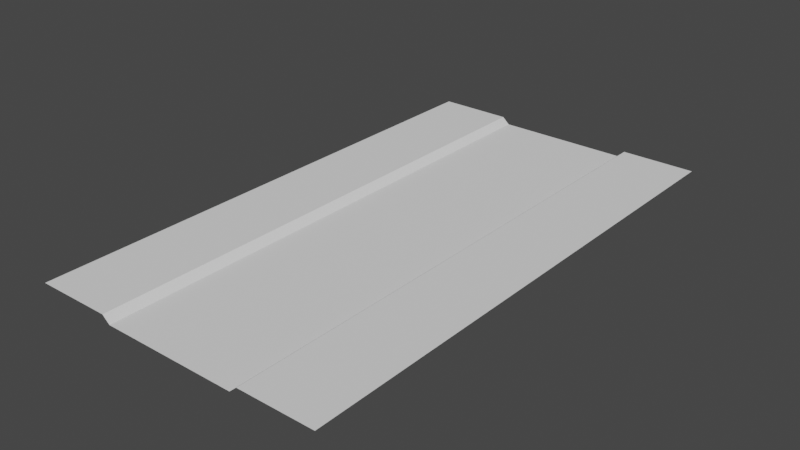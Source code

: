 # Source: level000.blend  (saved by Blender 3.2.14; exported with 4.5.12 LTS)
import bpy
from mathutils import Matrix  # noqa: F401  (used for matrix-valued properties, if any)

bpy.ops.wm.read_factory_settings(use_empty=True)
scene = bpy.context.scene
scene.name = 'Scene'

# ---- collections
col_collection = bpy.data.collections.new('Collection'); scene.collection.children.link(col_collection)

# ---- world
world_world = bpy.data.worlds.new('World'); scene.world = world_world
world_world.use_nodes = True; world_world.node_tree.nodes.clear()
_N = world_world.node_tree.nodes; _L = world_world.node_tree.links
n0 = _N.new('ShaderNodeOutputWorld'); n0.name = 'World Output'; n0.location = (300, 300)
n1 = _N.new('ShaderNodeBackground'); n1.name = 'Background'; n1.location = (10, 300)
n1.inputs[0].default_value = (0.05088, 0.05088, 0.05088, 1.0)
_L.new(n1.outputs[0], n0.inputs[0])
n0.is_active_output = True
world_world.color = (0.05088, 0.05088, 0.05088)
world_world.use_sun_shadow = False
world_world.sun_shadow_jitter_overblur = 0.0

# ---- meshes
me_plane = bpy.data.meshes.new('Plane')
me_plane.from_pydata([(-45.0, 0.0, 2.0), (45.0, 0.0, 2.0), (-45.0, 160.0, 2.0), (45.0, 160.0, 2.0), (-22.5, 0.0, 2.0), (22.5, 0.0, 2.0), (22.5, 160.0, 2.0), (-22.5, 160.0, 2.0), (-20.25, 0.0, 0.0), (-20.25, 160.0, 0.0), (20.25, 0.0, 0.0), (20.25, 160.0, 0.0), (-22.5, 13.33, 2.0), (-22.5, 26.67, 2.0), (-22.5, 40.0, 2.0), (-22.5, 53.33, 2.0), (-22.5, 66.67, 2.0), (-22.5, 80.0, 2.0), (-22.5, 93.33, 2.0), (-22.5, 106.7, 2.0), (-22.5, 120.0, 2.0), (-22.5, 133.3, 2.0), (-22.5, 146.7, 2.0), (22.5, 13.33, 2.0), (22.5, 26.67, 2.0), (22.5, 40.0, 2.0), (22.5, 53.33, 2.0), (22.5, 66.67, 2.0), (22.5, 80.0, 2.0), (22.5, 93.33, 2.0), (22.5, 106.7, 2.0), (22.5, 120.0, 2.0), (22.5, 133.3, 2.0), (22.5, 146.7, 2.0), (-20.25, 13.33, 0.0), (-20.25, 26.67, 0.0), (-20.25, 40.0, 0.0), (-20.25, 53.33, 0.0), (-20.25, 66.67, 0.0), (-20.25, 80.0, 0.0), (-20.25, 93.33, 0.0), (-20.25, 106.7, 0.0), (-20.25, 120.0, 0.0), (-20.25, 133.3, 0.0), (-20.25, 146.7, 0.0), (20.25, 13.33, 0.0), (20.25, 26.67, 0.0), (20.25, 40.0, 0.0), (20.25, 53.33, 0.0), (20.25, 66.67, 0.0), (20.25, 80.0, 0.0), (20.25, 93.33, 0.0), (20.25, 106.7, 0.0), (20.25, 120.0, 0.0), (20.25, 133.3, 0.0), (20.25, 146.7, 0.0)], [], [(55, 33, 6, 11), (22, 44, 9, 7), (4, 8, 34, 12), (12, 34, 35, 13), (13, 35, 36, 14), (14, 36, 37, 15), (15, 37, 38, 16), (16, 38, 39, 17), (17, 39, 40, 18), (18, 40, 41, 19), (19, 41, 42, 20), (20, 42, 43, 21), (21, 43, 44, 22), (10, 5, 23, 45), (45, 23, 24, 46), (46, 24, 25, 47), (47, 25, 26, 48), (48, 26, 27, 49), (49, 27, 28, 50), (50, 28, 29, 51), (51, 29, 30, 52), (52, 30, 31, 53), (53, 31, 32, 54), (54, 32, 33, 55), (0, 4, 12, 13, 14, 15, 16, 17, 18, 19, 20, 21, 22, 7, 2), (5, 1, 3, 6, 33, 32, 31, 30, 29, 28, 27, 26, 25, 24, 23)])
_uv = me_plane.uv_layers.new(name='UVMap')
_uv.uv.foreach_set('vector', [0.625, 0.9167, 0.75, 0.9167, 0.75, 1.0, 0.625, 1.0, 0.25, 0.9167, 0.375, 0.9167, 0.375, 1.0, 0.25, 1.0, 0.25, 0.0, 0.375, 0.0, 0.375, 0.08333, 0.25, 0.08333, 0.25, 0.08333, 0.375, 0.08333, 0.375, 0.1667, 0.25, 0.1667, 0.25, 0.1667, 0.375, 0.1667, 0.375, 0.25, 0.25, 0.25, 0.25, 0.25, 0.375, 0.25, 0.375, 0.3333, 0.25, 0.3333, 0.25, 0.3333, 0.375, 0.3333, 0.375, 0.4167, 0.25, 0.4167, 0.25, 0.4167, 0.375, 0.4167, 0.375, 0.5, 0.25, 0.5, 0.25, 0.5, 0.375, 0.5, 0.375, 0.5833, 0.25, 0.5833, 0.25, 0.5833, 0.375, 0.5833, 0.375, 0.6667, 0.25, 0.6667, 0.25, 0.6667, 0.375, 0.6667, 0.375, 0.75, 0.25, 0.75, 0.25, 0.75, 0.375, 0.75, 0.375, 0.8333, 0.25, 0.8333, 0.25, 0.8333, 0.375, 0.8333, 0.375, 0.9167, 0.25, 0.9167, 0.625, 0.0, 0.75, 0.0, 0.75, 0.08333, 0.625, 0.08333, 0.625, 0.08333, 0.75, 0.08333, 0.75, 0.1667, 0.625, 0.1667, 0.625, 0.1667, 0.75, 0.1667, 0.75, 0.25, 0.625, 0.25, 0.625, 0.25, 0.75, 0.25, 0.75, 0.3333, 0.625, 0.3333, 0.625, 0.3333, 0.75, 0.3333, 0.75, 0.4167, 0.625, 0.4167, 0.625, 0.4167, 0.75, 0.4167, 0.75, 0.5, 0.625, 0.5, 0.625, 0.5, 0.75, 0.5, 0.75, 0.5833, 0.625, 0.5833, 0.625, 0.5833, 0.75, 0.5833, 0.75, 0.6667, 0.625, 0.6667, 0.625, 0.6667, 0.75, 0.6667, 0.75, 0.75, 0.625, 0.75, 0.625, 0.75, 0.75, 0.75, 0.75, 0.8333, 0.625, 0.8333, 0.625, 0.8333, 0.75, 0.8333, 0.75, 0.9167, 0.625, 0.9167, 0.0, 0.0, 0.25, 0.0, 0.25, 0.08333, 0.25, 0.1667, 0.25, 0.25, 0.25, 0.3333, 0.25, 0.4167, 0.25, 0.5, 0.25, 0.5833, 0.25, 0.6667, 0.25, 0.75, 0.25, 0.8333, 0.25, 0.9167, 0.25, 1.0, 0.0, 1.0, 0.75, 0.0, 1.0, 0.0, 1.0, 1.0, 0.75, 1.0, 0.75, 0.9167, 0.75, 0.8333, 0.75, 0.75, 0.75, 0.6667, 0.75, 0.5833, 0.75, 0.5, 0.75, 0.4167, 0.75, 0.3333, 0.75, 0.25, 0.75, 0.1667, 0.75, 0.08333])
me_plane.update()
me_plane_001 = bpy.data.meshes.new('Plane.001')
me_plane_001.from_pydata([(0.002809, 0.0, 0.0), (0.002809, 160.0, 0.0), (-20.25, 0.0, 0.0), (-20.25, 160.0, 0.0), (20.25, 0.0, 0.0), (20.25, 160.0, 0.0), (0.002809, 13.33, 0.0), (0.002809, 26.67, 0.0), (0.002809, 40.0, 0.0), (0.002809, 53.33, 0.0), (0.002809, 66.67, 0.0), (0.002809, 80.0, 0.0), (0.002809, 93.33, 0.0), (0.002809, 106.7, 0.0), (0.002809, 120.0, 0.0), (0.002809, 133.3, 0.0), (0.002809, 146.7, 0.0), (-20.25, 13.33, 0.0), (-20.25, 26.67, 0.0), (-20.25, 40.0, 0.0), (-20.25, 53.33, 0.0), (-20.25, 66.67, 0.0), (-20.25, 80.0, 0.0), (-20.25, 93.33, 0.0), (-20.25, 106.7, 0.0), (-20.25, 120.0, 0.0), (-20.25, 133.3, 0.0), (-20.25, 146.7, 0.0), (20.25, 13.33, 0.0), (20.25, 26.67, 0.0), (20.25, 40.0, 0.0), (20.25, 53.33, 0.0), (20.25, 66.67, 0.0), (20.25, 80.0, 0.0), (20.25, 93.33, 0.0), (20.25, 106.7, 0.0), (20.25, 120.0, 0.0), (20.25, 133.3, 0.0), (20.25, 146.7, 0.0)], [], [(27, 16, 1, 3), (16, 38, 5, 1), (0, 4, 28, 6), (6, 28, 29, 7), (7, 29, 30, 8), (8, 30, 31, 9), (9, 31, 32, 10), (10, 32, 33, 11), (11, 33, 34, 12), (12, 34, 35, 13), (13, 35, 36, 14), (14, 36, 37, 15), (15, 37, 38, 16), (2, 0, 6, 17), (17, 6, 7, 18), (18, 7, 8, 19), (19, 8, 9, 20), (20, 9, 10, 21), (21, 10, 11, 22), (22, 11, 12, 23), (23, 12, 13, 24), (24, 13, 14, 25), (25, 14, 15, 26), (26, 15, 16, 27)])
_uv = me_plane_001.uv_layers.new(name='UVMap')
_uv.uv.foreach_set('vector', [0.375, 0.9167, 0.5, 0.9167, 0.5, 1.0, 0.375, 1.0, 0.5, 0.9167, 0.625, 0.9167, 0.625, 1.0, 0.5, 1.0, 0.5, 0.0, 0.625, 0.0, 0.625, 0.08333, 0.5, 0.08333, 0.5, 0.08333, 0.625, 0.08333, 0.625, 0.1667, 0.5, 0.1667, 0.5, 0.1667, 0.625, 0.1667, 0.625, 0.25, 0.5, 0.25, 0.5, 0.25, 0.625, 0.25, 0.625, 0.3333, 0.5, 0.3333, 0.5, 0.3333, 0.625, 0.3333, 0.625, 0.4167, 0.5, 0.4167, 0.5, 0.4167, 0.625, 0.4167, 0.625, 0.5, 0.5, 0.5, 0.5, 0.5, 0.625, 0.5, 0.625, 0.5833, 0.5, 0.5833, 0.5, 0.5833, 0.625, 0.5833, 0.625, 0.6667, 0.5, 0.6667, 0.5, 0.6667, 0.625, 0.6667, 0.625, 0.75, 0.5, 0.75, 0.5, 0.75, 0.625, 0.75, 0.625, 0.8333, 0.5, 0.8333, 0.5, 0.8333, 0.625, 0.8333, 0.625, 0.9167, 0.5, 0.9167, 0.375, 0.0, 0.5, 0.0, 0.5, 0.08333, 0.375, 0.08333, 0.375, 0.08333, 0.5, 0.08333, 0.5, 0.1667, 0.375, 0.1667, 0.375, 0.1667, 0.5, 0.1667, 0.5, 0.25, 0.375, 0.25, 0.375, 0.25, 0.5, 0.25, 0.5, 0.3333, 0.375, 0.3333, 0.375, 0.3333, 0.5, 0.3333, 0.5, 0.4167, 0.375, 0.4167, 0.375, 0.4167, 0.5, 0.4167, 0.5, 0.5, 0.375, 0.5, 0.375, 0.5, 0.5, 0.5, 0.5, 0.5833, 0.375, 0.5833, 0.375, 0.5833, 0.5, 0.5833, 0.5, 0.6667, 0.375, 0.6667, 0.375, 0.6667, 0.5, 0.6667, 0.5, 0.75, 0.375, 0.75, 0.375, 0.75, 0.5, 0.75, 0.5, 0.8333, 0.375, 0.8333, 0.375, 0.8333, 0.5, 0.8333, 0.5, 0.9167, 0.375, 0.9167])
me_plane_001.update()

# ---- objects
ob_ground = bpy.data.objects.new('Ground', me_plane)
ob_road = bpy.data.objects.new('Road', me_plane_001)

# ---- transforms, parenting, visibility, modifiers, constraints
ob_ground.location = (0.0, 0.0, 0.0)
ob_road.location = (0.0, 0.0, 0.0)

# ---- collection membership
col_collection.objects.link(ob_ground)
col_collection.objects.link(ob_road)

# ---- scene / render settings (as saved in the file)
scene.frame_start = 1; scene.frame_end = 250; scene.frame_set(1)
scene.render.engine = 'BLENDER_EEVEE_NEXT'
scene.cycles.sampling_pattern = 'TABULATED_SOBOL'
scene.cycles.use_light_tree = False
scene.view_settings.view_transform = 'Filmic'
bpy.context.view_layer.update()

# ---- added for rendering (the .blend has no active camera and no usable light): camera, sun
cam_auto = bpy.data.cameras.new('AutoCamera')
cam_auto.lens = 50.0
cam_auto.sensor_width = 36.0
cam_auto.clip_end = 2981.01
ob_auto_camera = bpy.data.objects.new('AutoCamera', cam_auto)
scene.collection.objects.link(ob_auto_camera)
ob_auto_camera.location = (169.859, -123.831, 136.887)
ob_auto_camera.rotation_euler = (1.09748, -7.21219e-08, 0.694738)
scene.camera = ob_auto_camera
light_auto_sun = bpy.data.lights.new('AutoSun', 'SUN')
light_auto_sun.energy = 3.0
light_auto_sun.angle = 0.0523599
ob_auto_sun = bpy.data.objects.new('AutoSun', light_auto_sun)
scene.collection.objects.link(ob_auto_sun)
ob_auto_sun.rotation_euler = (0.872665, 0.174533, 0.523599)
bpy.context.view_layer.update()
